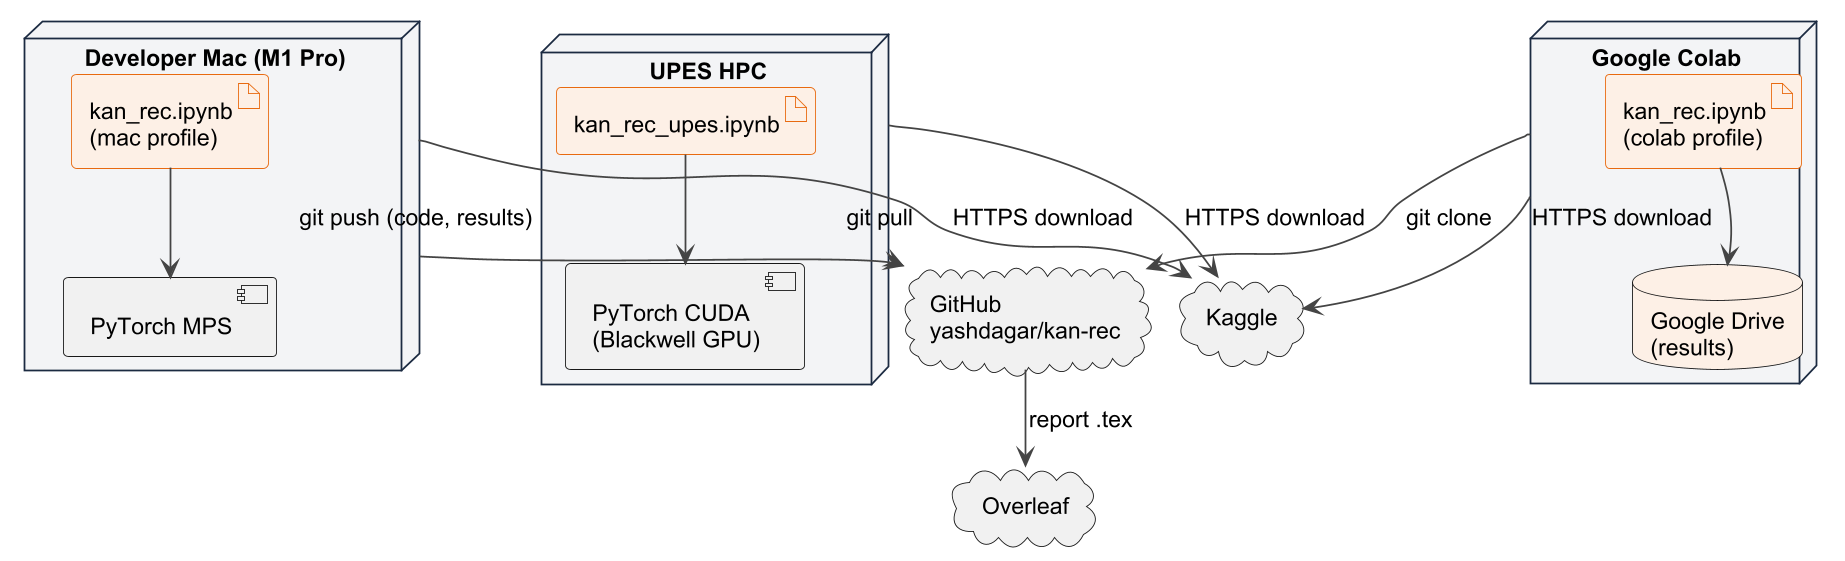

The diagram above was rendered by PlantUML. Its source (embedded in the PNG):
@startuml
skinparamlocked dpi 170
!include _style.iuml
node "Developer Mac (M1 Pro)" as mac {
  artifact "kan_rec.ipynb\n(mac profile)" as nb1
  component "PyTorch MPS" as mps
}
node "UPES HPC" as upes {
  artifact "kan_rec_upes.ipynb" as nb2
  component "PyTorch CUDA\n(Blackwell GPU)" as cuda
}
node "Google Colab" as colab {
  artifact "kan_rec.ipynb\n(colab profile)" as nb3
  database "Google Drive\n(results)" as drive
}
cloud "Kaggle" as kaggle
cloud "GitHub\nyashdagar/kan-rec" as gh
cloud "Overleaf" as ov
nb1 --> mps
nb2 --> cuda
nb3 --> drive
mac --> kaggle : HTTPS download
upes --> kaggle : HTTPS download
colab --> kaggle : HTTPS download
mac --> gh : git push (code, results)
upes --> gh : git pull
colab --> gh : git clone
gh --> ov : report .tex
@enduml